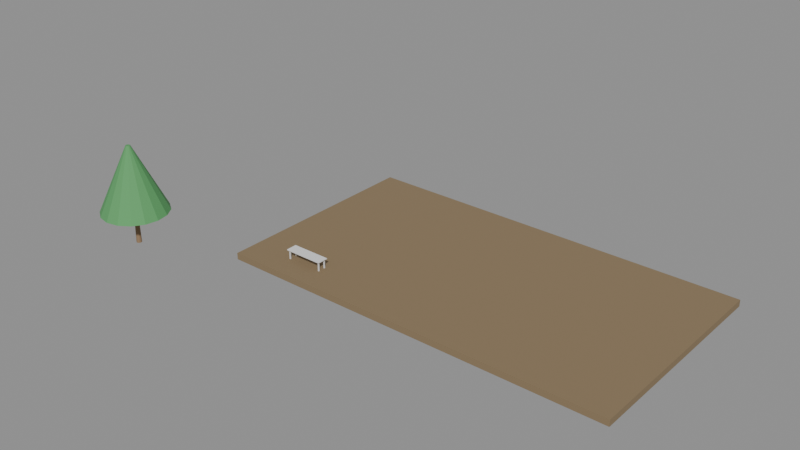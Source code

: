 # Source: e1818_after.blend  (saved by Blender 5.2.44; exported with 4.5.12 LTS)
import bpy
from mathutils import Matrix  # noqa: F401  (used for matrix-valued properties, if any)

bpy.ops.wm.read_factory_settings(use_empty=True)
scene = bpy.context.scene
scene.name = 'Scene'

# ---- materials (node trees are filled in below, after node groups)
mat_cesped = bpy.data.materials.new('Cesped')
mat_madera_tronco = bpy.data.materials.new('Madera_Tronco')
mat_follaje = bpy.data.materials.new('Follaje')
mat_madera_roble = bpy.data.materials.new('Madera_Roble')
mat_metal = bpy.data.materials.new('Metal')

# ---- material node trees
mat_cesped.use_nodes = True; mat_cesped.node_tree.nodes.clear()
_N = mat_cesped.node_tree.nodes; _L = mat_cesped.node_tree.links
n0 = _N.new('ShaderNodeBsdfPrincipled'); n0.name = 'Principled BSDF'; n0.location = (-200, 100)
n0.inputs[0].default_value = (0.25, 0.18, 0.1, 1.0)
n0.inputs[2].default_value = 0.9
n0.inputs[3].default_value = 1.45
n0.inputs[10].default_value = 0.005
n1 = _N.new('ShaderNodeOutputMaterial'); n1.name = 'Material Output'; n1.location = (200, 100)
_L.new(n0.outputs[0], n1.inputs[0])
n1.is_active_output = True
mat_madera_tronco.use_nodes = True; mat_madera_tronco.node_tree.nodes.clear()
_N = mat_madera_tronco.node_tree.nodes; _L = mat_madera_tronco.node_tree.links
n0 = _N.new('ShaderNodeBsdfPrincipled'); n0.name = 'Principled BSDF'; n0.location = (-200, 100)
n0.inputs[0].default_value = (0.28, 0.18, 0.1, 1.0)
n0.inputs[2].default_value = 0.9
n0.inputs[3].default_value = 1.45
n0.inputs[10].default_value = 0.005
n1 = _N.new('ShaderNodeOutputMaterial'); n1.name = 'Material Output'; n1.location = (200, 100)
_L.new(n0.outputs[0], n1.inputs[0])
n1.is_active_output = True
mat_follaje.use_nodes = True; mat_follaje.node_tree.nodes.clear()
_N = mat_follaje.node_tree.nodes; _L = mat_follaje.node_tree.links
n0 = _N.new('ShaderNodeBsdfPrincipled'); n0.name = 'Principled BSDF'; n0.location = (-200, 100)
n0.inputs[0].default_value = (0.1, 0.35, 0.12, 1.0)
n0.inputs[2].default_value = 0.8
n0.inputs[3].default_value = 1.45
n0.inputs[10].default_value = 0.005
n1 = _N.new('ShaderNodeOutputMaterial'); n1.name = 'Material Output'; n1.location = (200, 100)
_L.new(n0.outputs[0], n1.inputs[0])
n1.is_active_output = True
mat_madera_roble.use_nodes = True; mat_madera_roble.node_tree.nodes.clear()
_N = mat_madera_roble.node_tree.nodes; _L = mat_madera_roble.node_tree.links
n0 = _N.new('ShaderNodeBsdfPrincipled'); n0.name = 'Principled BSDF'; n0.location = (-200, 100)
n0.inputs[3].default_value = 1.45
n0.inputs[10].default_value = 0.005
n1 = _N.new('ShaderNodeOutputMaterial'); n1.name = 'Material Output'; n1.location = (200, 100)
_L.new(n0.outputs[0], n1.inputs[0])
n1.is_active_output = True
mat_metal.use_nodes = True; mat_metal.node_tree.nodes.clear()
_N = mat_metal.node_tree.nodes; _L = mat_metal.node_tree.links
n0 = _N.new('ShaderNodeBsdfPrincipled'); n0.name = 'Principled BSDF'; n0.location = (-200, 100)
n0.inputs[3].default_value = 1.45
n0.inputs[10].default_value = 0.005
n1 = _N.new('ShaderNodeOutputMaterial'); n1.name = 'Material Output'; n1.location = (200, 100)
_L.new(n0.outputs[0], n1.inputs[0])
n1.is_active_output = True

# ---- meshes
me_zona_verde_cuerpo_mesh = bpy.data.meshes.new('Zona_Verde_Cuerpo_mesh')
me_zona_verde_cuerpo_mesh.from_pydata([(0.0, 0.0, 0.0), (18.0, 0.0, 0.0), (18.0, 10.0, 0.0), (0.0, 10.0, 0.0), (0.0, 0.0, 0.3), (18.0, 0.0, 0.3), (18.0, 10.0, 0.3), (0.0, 10.0, 0.3)], [], [(0, 1, 2, 3), (4, 5, 6, 7), (0, 1, 5, 4), (1, 2, 6, 5), (2, 3, 7, 6), (3, 0, 4, 7)])
me_zona_verde_cuerpo_mesh.materials.append(mat_cesped)
me_zona_verde_cuerpo_mesh.update()
me_arbol_parque_tronco_mesh = bpy.data.meshes.new('Arbol_Parque_Tronco_mesh')
me_arbol_parque_tronco_mesh.from_pydata([(0.0, 0.12, 0.0), (0.0, 0.084, 1.5), (0.06, 0.1039, 0.0), (0.042, 0.07275, 1.5), (0.1039, 0.06, 0.0), (0.07275, 0.042, 1.5), (0.12, 0.0, 0.0), (0.084, 0.0, 1.5), (0.1039, -0.06, 0.0), (0.07275, -0.042, 1.5), (0.06, -0.1039, 0.0), (0.042, -0.07275, 1.5), (0.0, -0.12, 0.0), (0.0, -0.084, 1.5), (-0.06, -0.1039, 0.0), (-0.042, -0.07275, 1.5), (-0.1039, -0.06, 0.0), (-0.07275, -0.042, 1.5), (-0.12, 0.0, 0.0), (-0.084, 0.0, 1.5), (-0.1039, 0.06, 0.0), (-0.07275, 0.042, 1.5), (-0.06, 0.1039, 0.0), (-0.042, 0.07275, 1.5)], [], [(0, 1, 3, 2), (2, 3, 5, 4), (4, 5, 7, 6), (6, 7, 9, 8), (8, 9, 11, 10), (10, 11, 13, 12), (12, 13, 15, 14), (14, 15, 17, 16), (16, 17, 19, 18), (18, 19, 21, 20), (3, 1, 23, 21, 19, 17, 15, 13, 11, 9, 7, 5), (20, 21, 23, 22), (22, 23, 1, 0), (0, 2, 4, 6, 8, 10, 12, 14, 16, 18, 20, 22)])
me_arbol_parque_tronco_mesh.materials.append(mat_madera_tronco)
me_arbol_parque_tronco_mesh.update()
me_arbol_parque_copa_mesh = bpy.data.meshes.new('Arbol_Parque_Copa_mesh')
me_arbol_parque_copa_mesh.from_pydata([(0.0, 1.5, 1.5), (0.0, 0.1, 4.5), (0.574, 1.386, 1.5), (0.03827, 0.09239, 4.5), (1.061, 1.061, 1.5), (0.07071, 0.07071, 4.5), (1.386, 0.574, 1.5), (0.09239, 0.03827, 4.5), (1.5, 0.0, 1.5), (0.1, 0.0, 4.5), (1.386, -0.574, 1.5), (0.09239, -0.03827, 4.5), (1.061, -1.061, 1.5), (0.07071, -0.07071, 4.5), (0.574, -1.386, 1.5), (0.03827, -0.09239, 4.5), (0.0, -1.5, 1.5), (0.0, -0.1, 4.5), (-0.574, -1.386, 1.5), (-0.03827, -0.09239, 4.5), (-1.061, -1.061, 1.5), (-0.07071, -0.07071, 4.5), (-1.386, -0.574, 1.5), (-0.09239, -0.03827, 4.5), (-1.5, 0.0, 1.5), (-0.1, 0.0, 4.5), (-1.386, 0.574, 1.5), (-0.09239, 0.03827, 4.5), (-1.061, 1.061, 1.5), (-0.07071, 0.07071, 4.5), (-0.574, 1.386, 1.5), (-0.03827, 0.09239, 4.5)], [], [(0, 1, 3, 2), (2, 3, 5, 4), (4, 5, 7, 6), (6, 7, 9, 8), (8, 9, 11, 10), (10, 11, 13, 12), (12, 13, 15, 14), (14, 15, 17, 16), (16, 17, 19, 18), (18, 19, 21, 20), (20, 21, 23, 22), (22, 23, 25, 24), (24, 25, 27, 26), (26, 27, 29, 28), (3, 1, 31, 29, 27, 25, 23, 21, 19, 17, 15, 13, 11, 9, 7, 5), (28, 29, 31, 30), (30, 31, 1, 0), (0, 2, 4, 6, 8, 10, 12, 14, 16, 18, 20, 22, 24, 26, 28, 30)])
me_arbol_parque_copa_mesh.materials.append(mat_follaje)
me_arbol_parque_copa_mesh.update()
me_banco_parque_tablero_mesh = bpy.data.meshes.new('Banco_Parque_Tablero_mesh')
me_banco_parque_tablero_mesh.from_pydata([(0.0, 0.0, 0.0), (1.8, 0.0, 0.0), (1.8, 0.5, 0.0), (0.0, 0.5, 0.0), (0.0, 0.0, 0.04), (1.8, 0.0, 0.04), (1.8, 0.5, 0.04), (0.0, 0.5, 0.04)], [], [(0, 1, 2, 3), (4, 5, 6, 7), (0, 1, 5, 4), (1, 2, 6, 5), (2, 3, 7, 6), (3, 0, 4, 7)])
me_banco_parque_tablero_mesh.materials.append(mat_madera_roble)
me_banco_parque_tablero_mesh.update()
me_banco_parque_pata_mesh = bpy.data.meshes.new('Banco_Parque_Pata_mesh')
me_banco_parque_pata_mesh.from_pydata([(0.0, 0.0, 0.0), (0.05, 0.0, 0.0), (0.05, 0.05, 0.0), (0.0, 0.05, 0.0), (0.0, 0.0, 0.41), (0.05, 0.0, 0.41), (0.05, 0.05, 0.41), (0.0, 0.05, 0.41)], [], [(0, 1, 2, 3), (4, 5, 6, 7), (0, 1, 5, 4), (1, 2, 6, 5), (2, 3, 7, 6), (3, 0, 4, 7)])
me_banco_parque_pata_mesh.materials.append(mat_metal)
me_banco_parque_pata_mesh.update()
me_banco_parque_pata_mesh_001 = bpy.data.meshes.new('Banco_Parque_Pata_mesh.001')
me_banco_parque_pata_mesh_001.from_pydata([(0.0, 0.0, 0.0), (0.05, 0.0, 0.0), (0.05, 0.05, 0.0), (0.0, 0.05, 0.0), (0.0, 0.0, 0.41), (0.05, 0.0, 0.41), (0.05, 0.05, 0.41), (0.0, 0.05, 0.41)], [], [(0, 1, 2, 3), (4, 5, 6, 7), (0, 1, 5, 4), (1, 2, 6, 5), (2, 3, 7, 6), (3, 0, 4, 7)])
me_banco_parque_pata_mesh_001.materials.append(mat_metal)
me_banco_parque_pata_mesh_001.update()
me_banco_parque_pata_mesh_002 = bpy.data.meshes.new('Banco_Parque_Pata_mesh.002')
me_banco_parque_pata_mesh_002.from_pydata([(0.0, 0.0, 0.0), (0.05, 0.0, 0.0), (0.05, 0.05, 0.0), (0.0, 0.05, 0.0), (0.0, 0.0, 0.41), (0.05, 0.0, 0.41), (0.05, 0.05, 0.41), (0.0, 0.05, 0.41)], [], [(0, 1, 2, 3), (4, 5, 6, 7), (0, 1, 5, 4), (1, 2, 6, 5), (2, 3, 7, 6), (3, 0, 4, 7)])
me_banco_parque_pata_mesh_002.materials.append(mat_metal)
me_banco_parque_pata_mesh_002.update()
me_banco_parque_pata_mesh_003 = bpy.data.meshes.new('Banco_Parque_Pata_mesh.003')
me_banco_parque_pata_mesh_003.from_pydata([(0.0, 0.0, 0.0), (0.05, 0.0, 0.0), (0.05, 0.05, 0.0), (0.0, 0.05, 0.0), (0.0, 0.0, 0.41), (0.05, 0.0, 0.41), (0.05, 0.05, 0.41), (0.0, 0.05, 0.41)], [], [(0, 1, 2, 3), (4, 5, 6, 7), (0, 1, 5, 4), (1, 2, 6, 5), (2, 3, 7, 6), (3, 0, 4, 7)])
me_banco_parque_pata_mesh_003.materials.append(mat_metal)
me_banco_parque_pata_mesh_003.update()

# ---- objects
ob_zona_verde = bpy.data.objects.new('Zona_Verde', None)
ob_zona_verde_cuerpo = bpy.data.objects.new('Zona_Verde_Cuerpo', me_zona_verde_cuerpo_mesh)
ob_arbol_parque = bpy.data.objects.new('Arbol_Parque', None)
ob_arbol_parque_tronco = bpy.data.objects.new('Arbol_Parque_Tronco', me_arbol_parque_tronco_mesh)
ob_arbol_parque_copa = bpy.data.objects.new('Arbol_Parque_Copa', me_arbol_parque_copa_mesh)
ob_banco_parque = bpy.data.objects.new('Banco_Parque', None)
ob_banco_parque_tablero = bpy.data.objects.new('Banco_Parque_Tablero', me_banco_parque_tablero_mesh)
ob_banco_parque_pata = bpy.data.objects.new('Banco_Parque_Pata', me_banco_parque_pata_mesh)
ob_banco_parque_pata_001 = bpy.data.objects.new('Banco_Parque_Pata.001', me_banco_parque_pata_mesh_001)
ob_banco_parque_pata_002 = bpy.data.objects.new('Banco_Parque_Pata.002', me_banco_parque_pata_mesh_002)
ob_banco_parque_pata_003 = bpy.data.objects.new('Banco_Parque_Pata.003', me_banco_parque_pata_mesh_003)

# ---- transforms, parenting, visibility, modifiers, constraints
ob_zona_verde.location = (0.0, 0.0, -0.3)
ob_zona_verde.empty_display_type = 'ARROWS'
ob_zona_verde_cuerpo.parent = ob_zona_verde
ob_zona_verde_cuerpo.location = (0.0, 0.0, 0.0)
ob_arbol_parque.location = (-4.0, -2.0, 0.0)
ob_arbol_parque.empty_display_type = 'ARROWS'
ob_arbol_parque_tronco.parent = ob_arbol_parque
ob_arbol_parque_tronco.location = (0.0, 0.0, 0.0)
ob_arbol_parque_copa.parent = ob_arbol_parque
ob_arbol_parque_copa.location = (0.0, 0.0, 0.0)
ob_banco_parque.location = (2.0, 1.0, 0.0)
ob_banco_parque.empty_display_type = 'ARROWS'
ob_banco_parque_tablero.parent = ob_banco_parque
ob_banco_parque_tablero.location = (0.0, 0.0, 0.41)
ob_banco_parque_pata.parent = ob_banco_parque
ob_banco_parque_pata.location = (0.06, 0.06, 0.0)
ob_banco_parque_pata_001.parent = ob_banco_parque
ob_banco_parque_pata_001.location = (0.06, 0.39, 0.0)
ob_banco_parque_pata_002.parent = ob_banco_parque
ob_banco_parque_pata_002.location = (1.69, 0.06, 0.0)
ob_banco_parque_pata_003.parent = ob_banco_parque
ob_banco_parque_pata_003.location = (1.69, 0.39, 0.0)

# ---- collection membership
scene.collection.objects.link(ob_zona_verde)
scene.collection.objects.link(ob_zona_verde_cuerpo)
scene.collection.objects.link(ob_arbol_parque)
scene.collection.objects.link(ob_arbol_parque_tronco)
scene.collection.objects.link(ob_arbol_parque_copa)
scene.collection.objects.link(ob_banco_parque)
scene.collection.objects.link(ob_banco_parque_tablero)
scene.collection.objects.link(ob_banco_parque_pata)
scene.collection.objects.link(ob_banco_parque_pata_001)
scene.collection.objects.link(ob_banco_parque_pata_002)
scene.collection.objects.link(ob_banco_parque_pata_003)

# ---- scene / render settings (as saved in the file)
scene.frame_start = 1; scene.frame_end = 250; scene.frame_set(1)
scene.render.engine = 'BLENDER_EEVEE_NEXT'
scene.render.bake_bias = 0.0
scene.render.bake_samples = 0
scene.render.compositor_device = 'GPU'
scene.eevee.use_volume_custom_range = False
scene.eevee.fast_gi_thickness_near = 0.1
scene.eevee.fast_gi_thickness_far = 0.0
scene.eevee.ray_tracing_options.screen_trace_thickness = 0.1
bpy.context.view_layer.update()

# ---- added for rendering (the .blend has no active camera and no usable light): camera, sun + grey world if the file has none
cam_auto = bpy.data.cameras.new('AutoCamera')
cam_auto.lens = 50.0
cam_auto.sensor_width = 36.0
cam_auto.clip_end = 1000.0
ob_auto_camera = bpy.data.objects.new('AutoCamera', cam_auto)
scene.collection.objects.link(ob_auto_camera)
ob_auto_camera.location = (31.7154, -27.3084, 22.4723)
ob_auto_camera.rotation_euler = (1.09748, -7.21219e-08, 0.694738)
scene.camera = ob_auto_camera
light_auto_sun = bpy.data.lights.new('AutoSun', 'SUN')
light_auto_sun.energy = 3.0
light_auto_sun.angle = 0.0523599
ob_auto_sun = bpy.data.objects.new('AutoSun', light_auto_sun)
scene.collection.objects.link(ob_auto_sun)
ob_auto_sun.rotation_euler = (0.872665, 0.174533, 0.523599)
if scene.world is None:
    world_auto = bpy.data.worlds.new('AutoWorld')
    world_auto.color = (0.3, 0.3, 0.3)
    scene.world = world_auto
bpy.context.view_layer.update()
